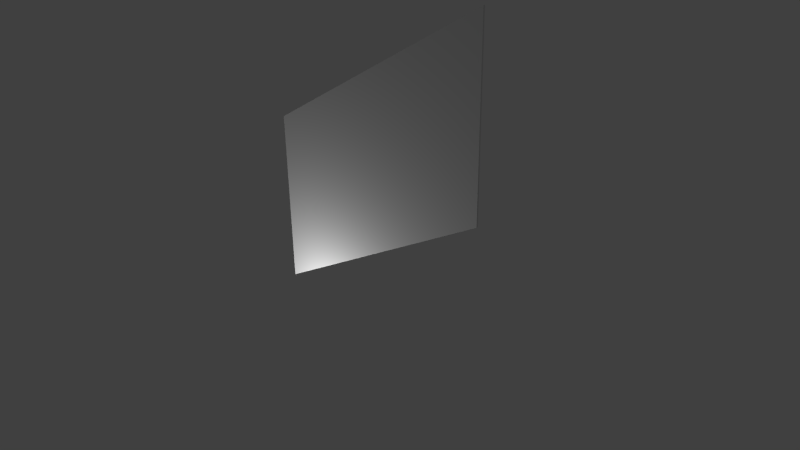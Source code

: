 # Source: AngledWallSegment.blend  (saved by Blender 2.68.0; exported with 4.5.12 LTS)
import bpy
from mathutils import Matrix  # noqa: F401  (used for matrix-valued properties, if any)

bpy.ops.wm.read_factory_settings(use_empty=True)
scene = bpy.context.scene
scene.name = 'Scene'

# ---- collections
col_collection_1 = bpy.data.collections.new('Collection 1'); scene.collection.children.link(col_collection_1)

# ---- materials (node trees are filled in below, after node groups)
mat_material = bpy.data.materials.new('Material')
mat_material.alpha_threshold = 0.0
mat_material.use_transparent_shadow = False
mat_material.roughness = 0.5
mat_material.line_color = (0.0, 0.0, 0.0, 1.0)

# ---- material node trees

# ---- world
world_world = bpy.data.worlds.new('World'); scene.world = world_world
world_world.color = (0.05088, 0.05088, 0.05088)
world_world.use_sun_shadow = False
world_world.sun_shadow_jitter_overblur = 0.0
world_world.cycles.sampling_method = 'MANUAL'
world_world.cycles.sample_map_resolution = 256

# ---- cameras
cam_camera = bpy.data.cameras.new('Camera')
cam_camera.clip_end = 100.0
cam_camera.lens = 35.0
cam_camera.sensor_width = 32.0
cam_camera.sensor_height = 18.0
cam_camera.ortho_scale = 7.314
cam_camera.dof.focus_distance = 0.0
cam_camera.dof.aperture_fstop = 128.0

# ---- lights
light_lamp = bpy.data.lights.new('Lamp', 'POINT')
light_lamp.transmission_factor = 0.0
light_lamp.cutoff_distance = 30.0
light_lamp.energy = 100.0
light_lamp.shadow_buffer_clip_start = 1.001
light_lamp.shadow_soft_size = 0.1
light_lamp.shadow_maximum_resolution = 0.006
light_lamp.use_absolute_resolution = True
light_lamp.cycles.use_multiple_importance_sampling = False
light_lamp_001 = bpy.data.lights.new('Lamp.001', 'POINT')
light_lamp_001.transmission_factor = 0.0
light_lamp_001.cutoff_distance = 30.0
light_lamp_001.energy = 100.0
light_lamp_001.shadow_buffer_clip_start = 1.001
light_lamp_001.shadow_soft_size = 0.1
light_lamp_001.shadow_maximum_resolution = 0.006
light_lamp_001.use_absolute_resolution = True
light_lamp_001.cycles.use_multiple_importance_sampling = False

# ---- meshes
me_cube_001 = bpy.data.meshes.new('Cube.001')
me_cube_001.from_pydata([(-1.0, -1.0, -0.825), (-1.0, 1.0, -0.825), (1.0, 1.0, 0.825), (1.0, -1.0, 0.825), (-1.0, -1.0, 1.175), (-1.0, 1.0, 1.175), (1.0, 1.0, 2.825), (1.0, -1.0, 2.825)], [], [(4, 5, 1, 0), (5, 6, 2, 1), (6, 7, 3, 2), (7, 4, 0, 3), (0, 1, 2, 3), (7, 6, 5, 4)])
_uv = me_cube_001.uv_layers.new(name='UVMap')
_uv.uv.foreach_set('vector', [0.82, 0.9934, 0.819, 0.9934, 0.819, 0.8717, 0.82, 0.8717, 1.0, 0.293, 0.5657, 0.5525, 0.5657, 0.2468, 1.0, -6.998e-08, 0.8261, 0.9933, 0.8251, 0.9933, 0.8251, 0.8716, 0.8261, 0.8716, 0.4343, 0.5525, 0.0, 0.293, 0.0, 0.0, 0.4343, 0.2468, 0.696, 0.9969, 0.696, 0.9955, 0.9158, 0.9956, 0.9158, 0.9967, 0.9567, 0.8649, 0.9567, 0.8669, 0.6493, 0.8667, 0.6493, 0.8652])
me_cube_001.materials.append(mat_material)
me_cube_001.use_remesh_preserve_volume = False
me_cube_001.use_remesh_preserve_attributes = False
me_cube_001.use_mirror_vertex_groups = False
me_cube_001.update()

# ---- objects
ob_cube = bpy.data.objects.new('Cube', me_cube_001)
ob_lamp = bpy.data.objects.new('Lamp', light_lamp)
ob_camera = bpy.data.objects.new('Camera', cam_camera)
ob_lamp_001 = bpy.data.objects.new('Lamp.001', light_lamp_001)

# ---- transforms, parenting, visibility, modifiers, constraints
ob_cube.location = (0.0, 0.0, 0.0)
ob_cube.scale = (1.75, 0.01, 1.22)
ob_cube.lineart.crease_threshold = 0.0
ob_lamp.location = (-0.7073, -0.8832, -1.563)
ob_lamp.rotation_euler = (0.6503, 0.05522, 1.866)
ob_lamp.lock_rotations_4d = False
ob_lamp.empty_display_type = 'ARROWS'
ob_lamp.color = (0.0, 0.0, 0.0, 0.0)
ob_lamp.lineart.crease_threshold = 0.0
ob_camera.location = (7.481, -6.508, 5.344)
ob_camera.rotation_euler = (1.109, 0.01082, 0.8149)
ob_camera.lock_rotations_4d = False
ob_camera.empty_display_type = 'ARROWS'
ob_camera.color = (0.0, 0.0, 0.0, 0.0)
ob_camera.display_type = 'WIRE'
ob_camera.lineart.crease_threshold = 0.0
ob_lamp_001.location = (0.9861, 2.015, 4.312)
ob_lamp_001.rotation_euler = (0.6503, 0.05522, 1.866)
ob_lamp_001.lock_rotations_4d = False
ob_lamp_001.empty_display_type = 'ARROWS'
ob_lamp_001.color = (0.0, 0.0, 0.0, 0.0)
ob_lamp_001.lineart.crease_threshold = 0.0

# ---- collection membership
col_collection_1.objects.link(ob_cube)
col_collection_1.objects.link(ob_lamp)
col_collection_1.objects.link(ob_camera)
col_collection_1.objects.link(ob_lamp_001)

# ---- scene / render settings (as saved in the file)
scene.camera = ob_camera
scene.frame_start = 1; scene.frame_end = 250; scene.frame_set(1)
scene.render.engine = 'BLENDER_EEVEE_NEXT'
scene.render.image_settings.color_mode = 'RGB'
scene.render.image_settings.compression = 90
scene.render.resolution_percentage = 50
scene.render.dither_intensity = 0.0
scene.cycles.use_denoising = False
scene.cycles.samples = 10
scene.cycles.sampling_pattern = 'TABULATED_SOBOL'
scene.cycles.light_sampling_threshold = 0.0
scene.cycles.use_adaptive_sampling = False
scene.cycles.use_light_tree = False
scene.cycles.blur_glossy = 0.0
scene.cycles.volume_bounces = 1
scene.cycles.pixel_filter_type = 'GAUSSIAN'
scene.cycles.sample_clamp_indirect = 0.0
scene.view_settings.view_transform = 'Standard'
bpy.context.view_layer.update()
